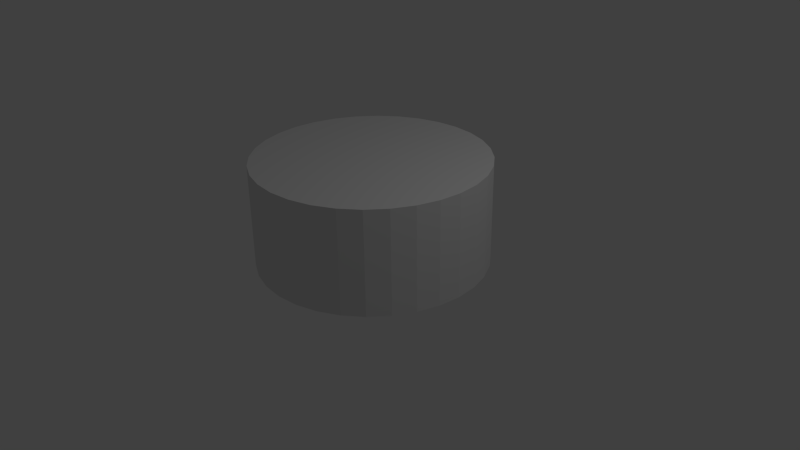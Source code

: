 # Source: Chess_Piece_Base.blend  (saved by Blender 2.75.0; exported with 4.5.12 LTS)
import bpy
from mathutils import Matrix  # noqa: F401  (used for matrix-valued properties, if any)

bpy.ops.wm.read_factory_settings(use_empty=True)
scene = bpy.context.scene
scene.name = 'Scene'

# ---- collections
col_collection_1 = bpy.data.collections.new('Collection 1'); scene.collection.children.link(col_collection_1)

# ---- world
world_world = bpy.data.worlds.new('World'); scene.world = world_world
world_world.color = (0.05088, 0.05088, 0.05088)
world_world.use_sun_shadow = False
world_world.sun_shadow_jitter_overblur = 0.0
world_world.cycles.sampling_method = 'MANUAL'
world_world.cycles.sample_map_resolution = 256

# ---- cameras
cam_camera = bpy.data.cameras.new('Camera')
cam_camera.clip_end = 100.0
cam_camera.lens = 35.0
cam_camera.sensor_width = 32.0
cam_camera.sensor_height = 18.0
cam_camera.ortho_scale = 7.314
cam_camera.dof.focus_distance = 0.0
cam_camera.dof.aperture_fstop = 128.0

# ---- lights
light_lamp = bpy.data.lights.new('Lamp', 'POINT')
light_lamp.transmission_factor = 0.0
light_lamp.cutoff_distance = 30.0
light_lamp.energy = 100.0
light_lamp.shadow_buffer_clip_start = 1.001
light_lamp.shadow_soft_size = 0.1
light_lamp.shadow_maximum_resolution = 0.006
light_lamp.use_absolute_resolution = True
light_lamp.cycles.use_multiple_importance_sampling = False

# ---- meshes
me_cylinder = bpy.data.meshes.new('Cylinder')
me_cylinder.from_pydata([(0.0, 1.5, -1.0), (0.0, 1.5, 0.3441), (0.2926, 1.471, -1.0), (0.2926, 1.471, 0.3441), (0.574, 1.386, -1.0), (0.574, 1.386, 0.3441), (0.8334, 1.247, -1.0), (0.8334, 1.247, 0.3441), (1.061, 1.061, -1.0), (1.061, 1.061, 0.3441), (1.247, 0.8334, -1.0), (1.247, 0.8334, 0.3441), (1.386, 0.574, -1.0), (1.386, 0.574, 0.3441), (1.471, 0.2926, -1.0), (1.471, 0.2926, 0.3441), (1.5, 1.132e-07, -1.0), (1.5, 1.132e-07, 0.3441), (1.471, -0.2926, -1.0), (1.471, -0.2926, 0.3441), (1.386, -0.574, -1.0), (1.386, -0.574, 0.3441), (1.247, -0.8334, -1.0), (1.247, -0.8334, 0.3441), (1.061, -1.061, -1.0), (1.061, -1.061, 0.3441), (0.8334, -1.247, -1.0), (0.8334, -1.247, 0.3441), (0.574, -1.386, -1.0), (0.574, -1.386, 0.3441), (0.2926, -1.471, -1.0), (0.2926, -1.471, 0.3441), (-4.888e-07, -1.5, -1.0), (-4.888e-07, -1.5, 0.3441), (-0.2926, -1.471, -1.0), (-0.2926, -1.471, 0.3441), (-0.574, -1.386, -1.0), (-0.574, -1.386, 0.3441), (-0.8334, -1.247, -1.0), (-0.8334, -1.247, 0.3441), (-1.061, -1.061, -1.0), (-1.061, -1.061, 0.3441), (-1.247, -0.8334, -1.0), (-1.247, -0.8334, 0.3441), (-1.386, -0.574, -1.0), (-1.386, -0.574, 0.3441), (-1.471, -0.2926, -1.0), (-1.471, -0.2926, 0.3441), (-1.5, 1.448e-06, -1.0), (-1.5, 1.448e-06, 0.3441), (-1.471, 0.2926, -1.0), (-1.471, 0.2926, 0.3441), (-1.386, 0.574, -1.0), (-1.386, 0.574, 0.3441), (-1.247, 0.8334, -1.0), (-1.247, 0.8334, 0.3441), (-1.061, 1.061, -1.0), (-1.061, 1.061, 0.3441), (-0.8334, 1.247, -1.0), (-0.8334, 1.247, 0.3441), (-0.574, 1.386, -1.0), (-0.574, 1.386, 0.3441), (-0.2926, 1.471, -1.0), (-0.2926, 1.471, 0.3441)], [], [(0, 1, 3, 2), (2, 3, 5, 4), (4, 5, 7, 6), (6, 7, 9, 8), (8, 9, 11, 10), (10, 11, 13, 12), (12, 13, 15, 14), (14, 15, 17, 16), (16, 17, 19, 18), (18, 19, 21, 20), (20, 21, 23, 22), (22, 23, 25, 24), (24, 25, 27, 26), (26, 27, 29, 28), (28, 29, 31, 30), (30, 31, 33, 32), (32, 33, 35, 34), (34, 35, 37, 36), (36, 37, 39, 38), (38, 39, 41, 40), (40, 41, 43, 42), (42, 43, 45, 44), (44, 45, 47, 46), (46, 47, 49, 48), (48, 49, 51, 50), (50, 51, 53, 52), (52, 53, 55, 54), (54, 55, 57, 56), (56, 57, 59, 58), (58, 59, 61, 60), (3, 1, 63, 61, 59, 57, 55, 53, 51, 49, 47, 45, 43, 41, 39, 37, 35, 33, 31, 29, 27, 25, 23, 21, 19, 17, 15, 13, 11, 9, 7, 5), (62, 63, 1, 0), (60, 61, 63, 62), (0, 2, 4, 6, 8, 10, 12, 14, 16, 18, 20, 22, 24, 26, 28, 30, 32, 34, 36, 38, 40, 42, 44, 46, 48, 50, 52, 54, 56, 58, 60, 62)])
me_cylinder.use_remesh_preserve_volume = False
me_cylinder.use_remesh_preserve_attributes = False
me_cylinder.use_mirror_vertex_groups = False
me_cylinder.update()

# ---- objects
ob_chess_piece_base = bpy.data.objects.new('Chess Piece Base', me_cylinder)
ob_lamp = bpy.data.objects.new('Lamp', light_lamp)
ob_camera = bpy.data.objects.new('Camera', cam_camera)

# ---- transforms, parenting, visibility, modifiers, constraints
ob_chess_piece_base.location = (0.0, 0.0, 1.0)
ob_chess_piece_base.lineart.crease_threshold = 0.0
ob_lamp.location = (4.076, 1.005, 5.904)
ob_lamp.rotation_euler = (0.6503, 0.05522, 1.866)
ob_lamp.lock_rotations_4d = False
ob_lamp.empty_display_type = 'ARROWS'
ob_lamp.color = (0.0, 0.0, 0.0, 0.0)
ob_lamp.lineart.crease_threshold = 0.0
ob_camera.location = (7.481, -6.508, 5.344)
ob_camera.rotation_euler = (1.109, 0.01082, 0.8149)
ob_camera.lock_rotations_4d = False
ob_camera.empty_display_type = 'ARROWS'
ob_camera.color = (0.0, 0.0, 0.0, 0.0)
ob_camera.display_type = 'WIRE'
ob_camera.lineart.crease_threshold = 0.0

# ---- collection membership
col_collection_1.objects.link(ob_chess_piece_base)
col_collection_1.objects.link(ob_lamp)
col_collection_1.objects.link(ob_camera)

# ---- scene / render settings (as saved in the file)
scene.camera = ob_camera
scene.frame_start = 1; scene.frame_end = 250; scene.frame_set(1)
scene.render.engine = 'BLENDER_EEVEE_NEXT'
scene.render.resolution_percentage = 50
scene.render.dither_intensity = 0.0
scene.cycles.use_denoising = False
scene.cycles.samples = 10
scene.cycles.sampling_pattern = 'TABULATED_SOBOL'
scene.cycles.light_sampling_threshold = 0.0
scene.cycles.use_adaptive_sampling = False
scene.cycles.use_light_tree = False
scene.cycles.blur_glossy = 0.0
scene.cycles.pixel_filter_type = 'GAUSSIAN'
scene.cycles.sample_clamp_indirect = 0.0
scene.view_settings.view_transform = 'Standard'
bpy.context.view_layer.update()
